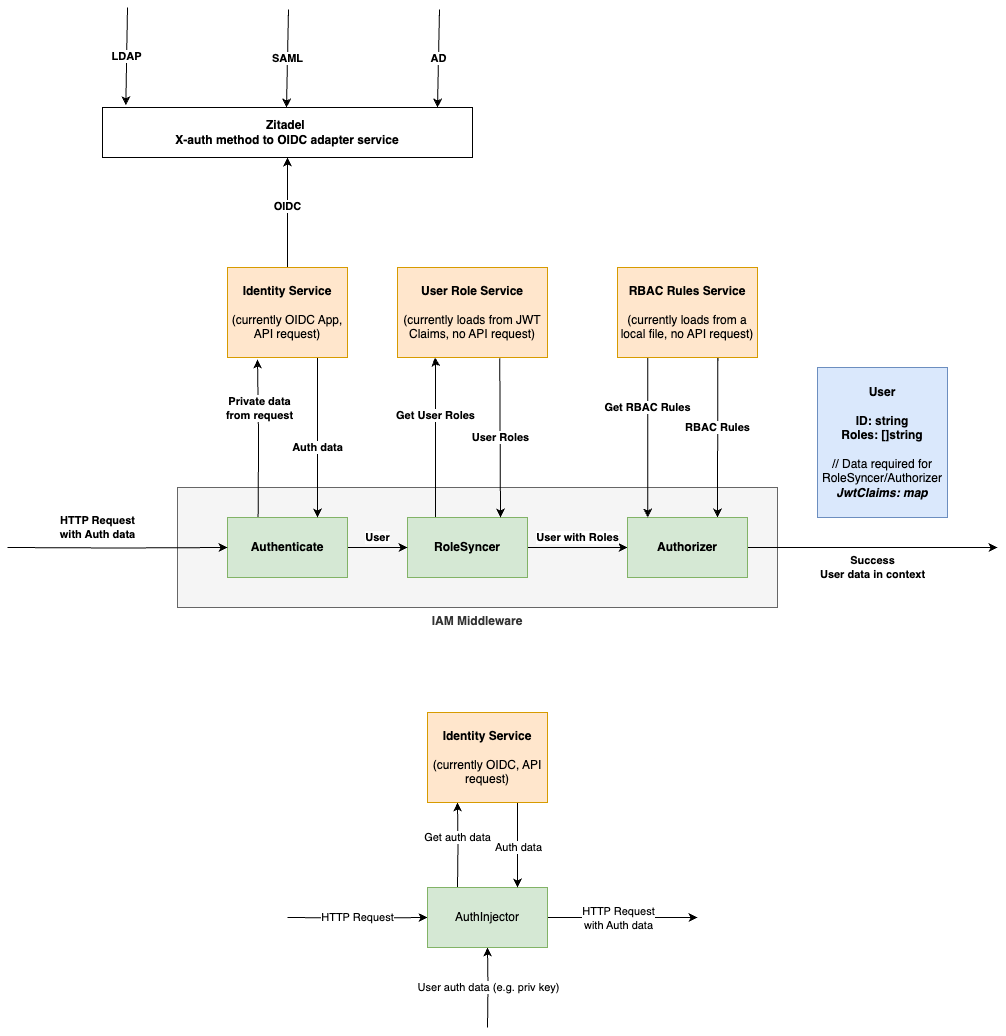

The diagram above was exported from draw.io. Its source (the exported page's mxGraphModel, read from the mxfile embedded in the PNG):
<mxGraphModel dx="1315" dy="1854" grid="1" gridSize="10" guides="1" tooltips="1" connect="1" arrows="1" fold="1" page="1" pageScale="1" pageWidth="827" pageHeight="1169" math="0" shadow="0">
  <root>
    <mxCell id="0" />
    <mxCell id="1" parent="0" />
    <mxCell id="IHA8q58xtEllfW4r6Q1t-5" value="IAM Middleware" style="rounded=0;whiteSpace=wrap;html=1;fillColor=#f5f5f5;fontColor=#333333;strokeColor=#666666;labelPosition=center;verticalLabelPosition=bottom;align=center;verticalAlign=top;horizontal=1;fontStyle=1" vertex="1" parent="1">
      <mxGeometry x="220" y="360" width="600" height="120" as="geometry" />
    </mxCell>
    <mxCell id="IHA8q58xtEllfW4r6Q1t-18" value="User with Roles" style="edgeStyle=orthogonalEdgeStyle;rounded=0;orthogonalLoop=1;jettySize=auto;html=1;entryX=0;entryY=0.5;entryDx=0;entryDy=0;fontStyle=1" edge="1" parent="1" source="IHA8q58xtEllfW4r6Q1t-6" target="IHA8q58xtEllfW4r6Q1t-7">
      <mxGeometry y="10" relative="1" as="geometry">
        <mxPoint as="offset" />
      </mxGeometry>
    </mxCell>
    <mxCell id="IHA8q58xtEllfW4r6Q1t-24" value="Get User Roles" style="edgeStyle=orthogonalEdgeStyle;rounded=0;orthogonalLoop=1;jettySize=auto;html=1;exitX=0.25;exitY=0;exitDx=0;exitDy=0;entryX=0.25;entryY=1;entryDx=0;entryDy=0;fontStyle=1" edge="1" parent="1" source="IHA8q58xtEllfW4r6Q1t-6" target="IHA8q58xtEllfW4r6Q1t-25">
      <mxGeometry x="0.2903" relative="1" as="geometry">
        <mxPoint x="510" y="159.9999999999999" as="targetPoint" />
        <Array as="points">
          <mxPoint x="478" y="390" />
          <mxPoint x="478" y="235" />
        </Array>
        <mxPoint as="offset" />
      </mxGeometry>
    </mxCell>
    <mxCell id="IHA8q58xtEllfW4r6Q1t-6" value="RoleSyncer" style="rounded=0;whiteSpace=wrap;html=1;fillColor=#d5e8d4;strokeColor=#82b366;fontStyle=1" vertex="1" parent="1">
      <mxGeometry x="450" y="390" width="120" height="60" as="geometry" />
    </mxCell>
    <mxCell id="IHA8q58xtEllfW4r6Q1t-19" value="Success&lt;br&gt;User data in context" style="edgeStyle=orthogonalEdgeStyle;rounded=0;orthogonalLoop=1;jettySize=auto;html=1;fontStyle=1" edge="1" parent="1" source="IHA8q58xtEllfW4r6Q1t-7">
      <mxGeometry x="0.0021" y="-20" relative="1" as="geometry">
        <mxPoint x="1040" y="420" as="targetPoint" />
        <mxPoint as="offset" />
      </mxGeometry>
    </mxCell>
    <mxCell id="IHA8q58xtEllfW4r6Q1t-22" style="edgeStyle=orthogonalEdgeStyle;rounded=0;orthogonalLoop=1;jettySize=auto;html=1;exitX=0.717;exitY=1.044;exitDx=0;exitDy=0;exitPerimeter=0;" edge="1" parent="1" source="IHA8q58xtEllfW4r6Q1t-21">
      <mxGeometry relative="1" as="geometry">
        <mxPoint x="760" y="80" as="sourcePoint" />
        <mxPoint x="760" y="390" as="targetPoint" />
        <Array as="points">
          <mxPoint x="760" y="160" />
        </Array>
      </mxGeometry>
    </mxCell>
    <mxCell id="IHA8q58xtEllfW4r6Q1t-23" value="RBAC Rules" style="edgeLabel;html=1;align=center;verticalAlign=middle;resizable=0;points=[];fontStyle=1" vertex="1" connectable="0" parent="IHA8q58xtEllfW4r6Q1t-22">
      <mxGeometry x="-0.0101" y="-1" relative="1" as="geometry">
        <mxPoint y="63" as="offset" />
      </mxGeometry>
    </mxCell>
    <mxCell id="IHA8q58xtEllfW4r6Q1t-7" value="Authorizer" style="rounded=0;whiteSpace=wrap;html=1;fillColor=#d5e8d4;strokeColor=#82b366;fontStyle=1" vertex="1" parent="1">
      <mxGeometry x="670" y="390" width="120" height="60" as="geometry" />
    </mxCell>
    <mxCell id="IHA8q58xtEllfW4r6Q1t-8" value="&lt;b style=&quot;border-color: var(--border-color);&quot;&gt;User&lt;/b&gt;&lt;br style=&quot;border-color: var(--border-color);&quot;&gt;&lt;br style=&quot;border-color: var(--border-color);&quot;&gt;&lt;b&gt;ID: string&lt;br style=&quot;border-color: var(--border-color);&quot;&gt;Roles: []string&lt;/b&gt;&lt;br style=&quot;border-color: var(--border-color);&quot;&gt;&lt;br style=&quot;border-color: var(--border-color);&quot;&gt;// Data required for RoleSyncer/Authorizer&lt;br style=&quot;border-color: var(--border-color);&quot;&gt;&lt;i&gt;&lt;b&gt;JwtClaims: map&lt;/b&gt;&lt;/i&gt;" style="rounded=0;whiteSpace=wrap;html=1;fillColor=#dae8fc;strokeColor=#6c8ebf;" vertex="1" parent="1">
      <mxGeometry x="860" y="240" width="130" height="150" as="geometry" />
    </mxCell>
    <mxCell id="IHA8q58xtEllfW4r6Q1t-11" style="edgeStyle=orthogonalEdgeStyle;rounded=0;orthogonalLoop=1;jettySize=auto;html=1;entryX=0.245;entryY=1.022;entryDx=0;entryDy=0;entryPerimeter=0;" edge="1" parent="1">
      <mxGeometry relative="1" as="geometry">
        <mxPoint x="299.9999999999999" y="231.9799999999998" as="targetPoint" />
        <mxPoint x="300.60000000000025" y="390" as="sourcePoint" />
      </mxGeometry>
    </mxCell>
    <mxCell id="IHA8q58xtEllfW4r6Q1t-14" value="Private data &lt;br&gt;from request" style="edgeLabel;html=1;align=center;verticalAlign=middle;resizable=0;points=[];fontStyle=1" vertex="1" connectable="0" parent="IHA8q58xtEllfW4r6Q1t-11">
      <mxGeometry x="0.2902" y="-1" relative="1" as="geometry">
        <mxPoint y="-8" as="offset" />
      </mxGeometry>
    </mxCell>
    <mxCell id="IHA8q58xtEllfW4r6Q1t-16" style="edgeStyle=orthogonalEdgeStyle;rounded=0;orthogonalLoop=1;jettySize=auto;html=1;entryX=0;entryY=0.5;entryDx=0;entryDy=0;" edge="1" parent="1" source="IHA8q58xtEllfW4r6Q1t-10" target="IHA8q58xtEllfW4r6Q1t-6">
      <mxGeometry relative="1" as="geometry" />
    </mxCell>
    <mxCell id="IHA8q58xtEllfW4r6Q1t-17" value="User" style="edgeLabel;html=1;align=center;verticalAlign=middle;resizable=0;points=[];fontStyle=1" vertex="1" connectable="0" parent="IHA8q58xtEllfW4r6Q1t-16">
      <mxGeometry x="-0.1139" relative="1" as="geometry">
        <mxPoint x="3" y="-10" as="offset" />
      </mxGeometry>
    </mxCell>
    <mxCell id="IHA8q58xtEllfW4r6Q1t-10" value="Authenticate" style="rounded=0;whiteSpace=wrap;html=1;fillColor=#d5e8d4;strokeColor=#82b366;fontStyle=1" vertex="1" parent="1">
      <mxGeometry x="270" y="390" width="120" height="60" as="geometry" />
    </mxCell>
    <mxCell id="IHA8q58xtEllfW4r6Q1t-13" value="Auth data" style="edgeStyle=orthogonalEdgeStyle;rounded=0;orthogonalLoop=1;jettySize=auto;html=1;entryX=0.75;entryY=0;entryDx=0;entryDy=0;exitX=0.75;exitY=1;exitDx=0;exitDy=0;fontStyle=1" edge="1" parent="1" source="IHA8q58xtEllfW4r6Q1t-12">
      <mxGeometry x="0.2222" relative="1" as="geometry">
        <mxPoint x="350.0000000000002" y="80" as="sourcePoint" />
        <mxPoint x="359.9999999999998" y="390" as="targetPoint" />
        <Array as="points">
          <mxPoint x="360" y="220" />
          <mxPoint x="360" y="220" />
        </Array>
        <mxPoint as="offset" />
      </mxGeometry>
    </mxCell>
    <mxCell id="IHA8q58xtEllfW4r6Q1t-31" style="edgeStyle=orthogonalEdgeStyle;rounded=0;orthogonalLoop=1;jettySize=auto;html=1;entryX=0.5;entryY=1;entryDx=0;entryDy=0;" edge="1" parent="1" source="IHA8q58xtEllfW4r6Q1t-12" target="IHA8q58xtEllfW4r6Q1t-32">
      <mxGeometry relative="1" as="geometry">
        <mxPoint x="330" y="-140" as="targetPoint" />
      </mxGeometry>
    </mxCell>
    <mxCell id="IHA8q58xtEllfW4r6Q1t-37" value="OIDC" style="edgeLabel;html=1;align=center;verticalAlign=middle;resizable=0;points=[];fontStyle=1" vertex="1" connectable="0" parent="IHA8q58xtEllfW4r6Q1t-31">
      <mxGeometry x="0.0909" relative="1" as="geometry">
        <mxPoint y="-1" as="offset" />
      </mxGeometry>
    </mxCell>
    <mxCell id="IHA8q58xtEllfW4r6Q1t-12" value="&lt;b&gt;Identity Service&lt;/b&gt;&lt;br&gt;&lt;br&gt;(currently OIDC App, API request)" style="rounded=0;whiteSpace=wrap;html=1;fillColor=#ffe6cc;strokeColor=#d79b00;" vertex="1" parent="1">
      <mxGeometry x="270" y="140" width="120" height="90" as="geometry" />
    </mxCell>
    <mxCell id="IHA8q58xtEllfW4r6Q1t-28" style="edgeStyle=orthogonalEdgeStyle;rounded=0;orthogonalLoop=1;jettySize=auto;html=1;entryX=0.319;entryY=0;entryDx=0;entryDy=0;entryPerimeter=0;exitX=0.216;exitY=1;exitDx=0;exitDy=0;exitPerimeter=0;" edge="1" parent="1" source="IHA8q58xtEllfW4r6Q1t-21">
      <mxGeometry relative="1" as="geometry">
        <mxPoint x="689.9999999999995" y="80" as="sourcePoint" />
        <mxPoint x="690.2799999999997" y="390" as="targetPoint" />
        <Array as="points" />
      </mxGeometry>
    </mxCell>
    <mxCell id="IHA8q58xtEllfW4r6Q1t-29" value="Get RBAC Rules" style="edgeLabel;html=1;align=center;verticalAlign=middle;resizable=0;points=[];fontStyle=1" vertex="1" connectable="0" parent="IHA8q58xtEllfW4r6Q1t-28">
      <mxGeometry x="-0.142" y="-1" relative="1" as="geometry">
        <mxPoint y="-19" as="offset" />
      </mxGeometry>
    </mxCell>
    <mxCell id="IHA8q58xtEllfW4r6Q1t-21" value="&lt;b&gt;RBAC Rules Service&lt;/b&gt;&lt;br&gt;&lt;br&gt;(currently loads from a local file, no API request)" style="rounded=0;whiteSpace=wrap;html=1;fillColor=#ffe6cc;strokeColor=#d79b00;" vertex="1" parent="1">
      <mxGeometry x="660" y="140" width="140" height="90" as="geometry" />
    </mxCell>
    <mxCell id="IHA8q58xtEllfW4r6Q1t-26" value="User Roles" style="edgeStyle=orthogonalEdgeStyle;rounded=0;orthogonalLoop=1;jettySize=auto;html=1;exitX=0.682;exitY=1.007;exitDx=0;exitDy=0;fontStyle=1;exitPerimeter=0;" edge="1" parent="1" source="IHA8q58xtEllfW4r6Q1t-25">
      <mxGeometry relative="1" as="geometry">
        <mxPoint x="542.5" y="79.96" as="sourcePoint" />
        <mxPoint x="543" y="390" as="targetPoint" />
        <Array as="points">
          <mxPoint x="542" y="235" />
          <mxPoint x="543" y="235" />
        </Array>
      </mxGeometry>
    </mxCell>
    <mxCell id="IHA8q58xtEllfW4r6Q1t-25" value="&lt;b&gt;User Role Service&lt;/b&gt;&lt;br&gt;&lt;br&gt;(currently loads from JWT Claims, no API request)" style="rounded=0;whiteSpace=wrap;html=1;fillColor=#ffe6cc;strokeColor=#d79b00;" vertex="1" parent="1">
      <mxGeometry x="440" y="140" width="150" height="90" as="geometry" />
    </mxCell>
    <mxCell id="IHA8q58xtEllfW4r6Q1t-9" value="HTTP Request&lt;br&gt;with Auth data" style="edgeStyle=orthogonalEdgeStyle;rounded=0;orthogonalLoop=1;jettySize=auto;html=1;fontStyle=1;entryX=0;entryY=0.5;entryDx=0;entryDy=0;" edge="1" parent="1" target="IHA8q58xtEllfW4r6Q1t-10">
      <mxGeometry x="-0.1843" y="20" relative="1" as="geometry">
        <mxPoint x="50" y="420" as="sourcePoint" />
        <Array as="points" />
        <mxPoint as="offset" />
      </mxGeometry>
    </mxCell>
    <mxCell id="IHA8q58xtEllfW4r6Q1t-32" value="&lt;b&gt;Zitadel&amp;nbsp;&lt;br&gt;X-auth method to OIDC adapter service&lt;/b&gt;" style="rounded=0;whiteSpace=wrap;html=1;" vertex="1" parent="1">
      <mxGeometry x="145" y="-20" width="370" height="50" as="geometry" />
    </mxCell>
    <mxCell id="IHA8q58xtEllfW4r6Q1t-41" value="LDAP" style="endArrow=classic;html=1;rounded=0;entryX=0.063;entryY=-0.044;entryDx=0;entryDy=0;entryPerimeter=0;fontStyle=1" edge="1" parent="1" target="IHA8q58xtEllfW4r6Q1t-32">
      <mxGeometry width="50" height="50" relative="1" as="geometry">
        <mxPoint x="170" y="-120" as="sourcePoint" />
        <mxPoint x="470" y="-170" as="targetPoint" />
      </mxGeometry>
    </mxCell>
    <mxCell id="IHA8q58xtEllfW4r6Q1t-42" value="SAML" style="endArrow=classic;html=1;rounded=0;entryX=0.063;entryY=-0.044;entryDx=0;entryDy=0;entryPerimeter=0;fontStyle=1" edge="1" parent="1">
      <mxGeometry x="0.0066" width="50" height="50" relative="1" as="geometry">
        <mxPoint x="331" y="-118" as="sourcePoint" />
        <mxPoint x="329" y="-20" as="targetPoint" />
        <mxPoint as="offset" />
      </mxGeometry>
    </mxCell>
    <mxCell id="IHA8q58xtEllfW4r6Q1t-43" value="AD" style="endArrow=classic;html=1;rounded=0;entryX=0.063;entryY=-0.044;entryDx=0;entryDy=0;entryPerimeter=0;fontStyle=1" edge="1" parent="1">
      <mxGeometry width="50" height="50" relative="1" as="geometry">
        <mxPoint x="482" y="-118" as="sourcePoint" />
        <mxPoint x="480" y="-20" as="targetPoint" />
      </mxGeometry>
    </mxCell>
    <mxCell id="IHA8q58xtEllfW4r6Q1t-46" value="Get auth data" style="edgeStyle=orthogonalEdgeStyle;rounded=0;orthogonalLoop=1;jettySize=auto;html=1;entryX=0.25;entryY=1;entryDx=0;entryDy=0;" edge="1" parent="1" target="IHA8q58xtEllfW4r6Q1t-50">
      <mxGeometry x="0.1813" relative="1" as="geometry">
        <mxPoint x="500" y="690" as="targetPoint" />
        <mxPoint x="500.0000000000002" y="760" as="sourcePoint" />
        <mxPoint as="offset" />
      </mxGeometry>
    </mxCell>
    <mxCell id="IHA8q58xtEllfW4r6Q1t-47" value="HTTP Request" style="edgeStyle=orthogonalEdgeStyle;rounded=0;orthogonalLoop=1;jettySize=auto;html=1;" edge="1" parent="1" target="IHA8q58xtEllfW4r6Q1t-45">
      <mxGeometry relative="1" as="geometry">
        <mxPoint x="330" y="790" as="sourcePoint" />
      </mxGeometry>
    </mxCell>
    <mxCell id="IHA8q58xtEllfW4r6Q1t-48" style="edgeStyle=orthogonalEdgeStyle;rounded=0;orthogonalLoop=1;jettySize=auto;html=1;" edge="1" parent="1" source="IHA8q58xtEllfW4r6Q1t-45">
      <mxGeometry relative="1" as="geometry">
        <mxPoint x="740.0000000000002" y="790" as="targetPoint" />
      </mxGeometry>
    </mxCell>
    <mxCell id="IHA8q58xtEllfW4r6Q1t-49" value="HTTP Request &lt;br&gt;with Auth data" style="edgeLabel;html=1;align=center;verticalAlign=middle;resizable=0;points=[];" vertex="1" connectable="0" parent="IHA8q58xtEllfW4r6Q1t-48">
      <mxGeometry x="0.1833" y="2" relative="1" as="geometry">
        <mxPoint x="-18" y="2" as="offset" />
      </mxGeometry>
    </mxCell>
    <mxCell id="IHA8q58xtEllfW4r6Q1t-53" value="User auth data (e.g. priv key)" style="edgeStyle=orthogonalEdgeStyle;rounded=0;orthogonalLoop=1;jettySize=auto;html=1;" edge="1" parent="1" target="IHA8q58xtEllfW4r6Q1t-45">
      <mxGeometry relative="1" as="geometry">
        <mxPoint x="530.0000000000002" y="900" as="sourcePoint" />
      </mxGeometry>
    </mxCell>
    <mxCell id="IHA8q58xtEllfW4r6Q1t-45" value="AuthInjector" style="rounded=0;whiteSpace=wrap;html=1;fillColor=#d5e8d4;strokeColor=#82b366;" vertex="1" parent="1">
      <mxGeometry x="470" y="760" width="120" height="60" as="geometry" />
    </mxCell>
    <mxCell id="IHA8q58xtEllfW4r6Q1t-51" style="edgeStyle=orthogonalEdgeStyle;rounded=0;orthogonalLoop=1;jettySize=auto;html=1;entryX=0.75;entryY=0;entryDx=0;entryDy=0;exitX=0.75;exitY=1;exitDx=0;exitDy=0;" edge="1" parent="1" source="IHA8q58xtEllfW4r6Q1t-50" target="IHA8q58xtEllfW4r6Q1t-45">
      <mxGeometry relative="1" as="geometry" />
    </mxCell>
    <mxCell id="IHA8q58xtEllfW4r6Q1t-52" value="Auth data" style="edgeLabel;html=1;align=center;verticalAlign=middle;resizable=0;points=[];" vertex="1" connectable="0" parent="IHA8q58xtEllfW4r6Q1t-51">
      <mxGeometry x="-0.1758" y="1" relative="1" as="geometry">
        <mxPoint y="10" as="offset" />
      </mxGeometry>
    </mxCell>
    <mxCell id="IHA8q58xtEllfW4r6Q1t-50" value="&lt;b&gt;Identity Service&lt;/b&gt;&lt;br&gt;&lt;br&gt;(currently OIDC, API request)" style="rounded=0;whiteSpace=wrap;html=1;fillColor=#ffe6cc;strokeColor=#d79b00;" vertex="1" parent="1">
      <mxGeometry x="470" y="585" width="120" height="90" as="geometry" />
    </mxCell>
  </root>
</mxGraphModel>